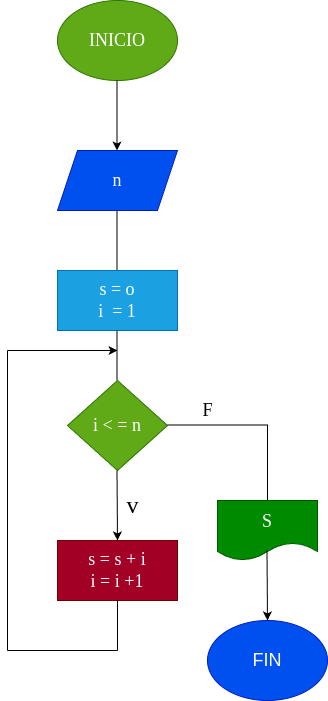

The diagram above was exported from draw.io. Its source (the exported page's mxGraphModel, read from the mxfile embedded in the PNG):
<mxGraphModel dx="772" dy="461" grid="1" gridSize="10" guides="1" tooltips="1" connect="1" arrows="1" fold="1" page="1" pageScale="1" pageWidth="827" pageHeight="1169" math="0" shadow="0">
  <root>
    <mxCell id="0" />
    <mxCell id="1" parent="0" />
    <mxCell id="2" value="&lt;font face=&quot;Tahoma&quot; style=&quot;font-size: 18px;&quot;&gt;INICIO&lt;/font&gt;" style="ellipse;whiteSpace=wrap;html=1;fillColor=#60a917;fontColor=#ffffff;strokeColor=#2D7600;" vertex="1" parent="1">
      <mxGeometry x="240" y="60" width="120" height="80" as="geometry" />
    </mxCell>
    <mxCell id="3" value="" style="endArrow=classic;html=1;" edge="1" parent="1">
      <mxGeometry width="50" height="50" relative="1" as="geometry">
        <mxPoint x="299.5" y="140" as="sourcePoint" />
        <mxPoint x="299.5" y="210" as="targetPoint" />
      </mxGeometry>
    </mxCell>
    <mxCell id="4" value="&lt;font face=&quot;Tahoma&quot; style=&quot;font-size: 18px;&quot;&gt;n&lt;/font&gt;" style="shape=parallelogram;perimeter=parallelogramPerimeter;whiteSpace=wrap;html=1;fixedSize=1;fillColor=#0050ef;fontColor=#ffffff;strokeColor=#001DBC;" vertex="1" parent="1">
      <mxGeometry x="240" y="210" width="120" height="60" as="geometry" />
    </mxCell>
    <mxCell id="5" value="" style="endArrow=none;html=1;" edge="1" parent="1">
      <mxGeometry width="50" height="50" relative="1" as="geometry">
        <mxPoint x="299.5" y="330" as="sourcePoint" />
        <mxPoint x="299.5" y="270" as="targetPoint" />
      </mxGeometry>
    </mxCell>
    <mxCell id="6" value="&lt;font face=&quot;Tahoma&quot; style=&quot;font-size: 18px;&quot;&gt;s = o&lt;br&gt;i&amp;nbsp; = 1&lt;/font&gt;" style="rounded=0;whiteSpace=wrap;html=1;fillColor=#1ba1e2;fontColor=#ffffff;strokeColor=#006EAF;" vertex="1" parent="1">
      <mxGeometry x="240" y="330" width="120" height="60" as="geometry" />
    </mxCell>
    <mxCell id="7" value="" style="endArrow=none;html=1;" edge="1" parent="1">
      <mxGeometry width="50" height="50" relative="1" as="geometry">
        <mxPoint x="299.5" y="440" as="sourcePoint" />
        <mxPoint x="299.5" y="390" as="targetPoint" />
      </mxGeometry>
    </mxCell>
    <mxCell id="8" value="&lt;font face=&quot;Tahoma&quot; style=&quot;font-size: 18px;&quot;&gt;i &amp;lt; = n&lt;/font&gt;" style="rhombus;whiteSpace=wrap;html=1;fillColor=#60a917;fontColor=#ffffff;strokeColor=#2D7600;" vertex="1" parent="1">
      <mxGeometry x="250" y="440" width="100" height="90" as="geometry" />
    </mxCell>
    <mxCell id="9" value="" style="endArrow=classic;html=1;" edge="1" parent="1">
      <mxGeometry width="50" height="50" relative="1" as="geometry">
        <mxPoint x="299.5" y="530" as="sourcePoint" />
        <mxPoint x="300" y="600" as="targetPoint" />
      </mxGeometry>
    </mxCell>
    <mxCell id="10" value="&lt;font face=&quot;Tahoma&quot; style=&quot;font-size: 18px;&quot;&gt;s = s + i&lt;br&gt;i = i +1&lt;/font&gt;" style="rounded=0;whiteSpace=wrap;html=1;fillColor=#a20025;fontColor=#ffffff;strokeColor=#6F0000;" vertex="1" parent="1">
      <mxGeometry x="240" y="600" width="120" height="60" as="geometry" />
    </mxCell>
    <mxCell id="11" value="" style="endArrow=none;html=1;" edge="1" parent="1">
      <mxGeometry width="50" height="50" relative="1" as="geometry">
        <mxPoint x="300" y="710" as="sourcePoint" />
        <mxPoint x="300" y="660" as="targetPoint" />
      </mxGeometry>
    </mxCell>
    <mxCell id="12" value="" style="endArrow=none;html=1;" edge="1" parent="1">
      <mxGeometry width="50" height="50" relative="1" as="geometry">
        <mxPoint x="190" y="710" as="sourcePoint" />
        <mxPoint x="300" y="710" as="targetPoint" />
      </mxGeometry>
    </mxCell>
    <mxCell id="13" value="" style="endArrow=none;html=1;" edge="1" parent="1">
      <mxGeometry width="50" height="50" relative="1" as="geometry">
        <mxPoint x="190" y="710" as="sourcePoint" />
        <mxPoint x="190" y="410" as="targetPoint" />
      </mxGeometry>
    </mxCell>
    <mxCell id="14" value="" style="endArrow=classic;html=1;" edge="1" parent="1">
      <mxGeometry width="50" height="50" relative="1" as="geometry">
        <mxPoint x="190" y="410" as="sourcePoint" />
        <mxPoint x="300" y="410" as="targetPoint" />
      </mxGeometry>
    </mxCell>
    <mxCell id="15" value="" style="endArrow=none;html=1;" edge="1" parent="1">
      <mxGeometry width="50" height="50" relative="1" as="geometry">
        <mxPoint x="350" y="484.5" as="sourcePoint" />
        <mxPoint x="450" y="484.5" as="targetPoint" />
      </mxGeometry>
    </mxCell>
    <mxCell id="16" value="" style="endArrow=none;html=1;" edge="1" parent="1">
      <mxGeometry width="50" height="50" relative="1" as="geometry">
        <mxPoint x="450" y="560" as="sourcePoint" />
        <mxPoint x="450" y="484" as="targetPoint" />
      </mxGeometry>
    </mxCell>
    <mxCell id="17" value="&lt;font face=&quot;Tahoma&quot; style=&quot;font-size: 18px;&quot;&gt;S&lt;/font&gt;" style="shape=document;whiteSpace=wrap;html=1;boundedLbl=1;direction=east;fillColor=#008a00;fontColor=#ffffff;strokeColor=#005700;" vertex="1" parent="1">
      <mxGeometry x="400" y="560" width="100" height="60" as="geometry" />
    </mxCell>
    <mxCell id="19" value="" style="endArrow=classic;html=1;" edge="1" parent="1">
      <mxGeometry width="50" height="50" relative="1" as="geometry">
        <mxPoint x="449.5" y="610" as="sourcePoint" />
        <mxPoint x="450" y="680" as="targetPoint" />
      </mxGeometry>
    </mxCell>
    <mxCell id="20" value="&lt;font style=&quot;font-size: 18px;&quot;&gt;FIN&lt;/font&gt;" style="ellipse;whiteSpace=wrap;html=1;fillColor=#0050ef;fontColor=#ffffff;strokeColor=#001DBC;" vertex="1" parent="1">
      <mxGeometry x="390" y="680" width="120" height="80" as="geometry" />
    </mxCell>
    <mxCell id="21" value="&lt;font face=&quot;Tahoma&quot;&gt;F&lt;/font&gt;" style="text;html=1;align=center;verticalAlign=middle;resizable=0;points=[];autosize=1;strokeColor=none;fillColor=none;fontSize=18;" vertex="1" parent="1">
      <mxGeometry x="375" y="450" width="30" height="40" as="geometry" />
    </mxCell>
    <mxCell id="22" value="&lt;font style=&quot;font-size: 24px;&quot;&gt;v&lt;/font&gt;" style="text;html=1;align=center;verticalAlign=middle;resizable=0;points=[];autosize=1;strokeColor=none;fillColor=none;fontSize=18;fontFamily=Tahoma;" vertex="1" parent="1">
      <mxGeometry x="295" y="544.5" width="40" height="40" as="geometry" />
    </mxCell>
  </root>
</mxGraphModel>